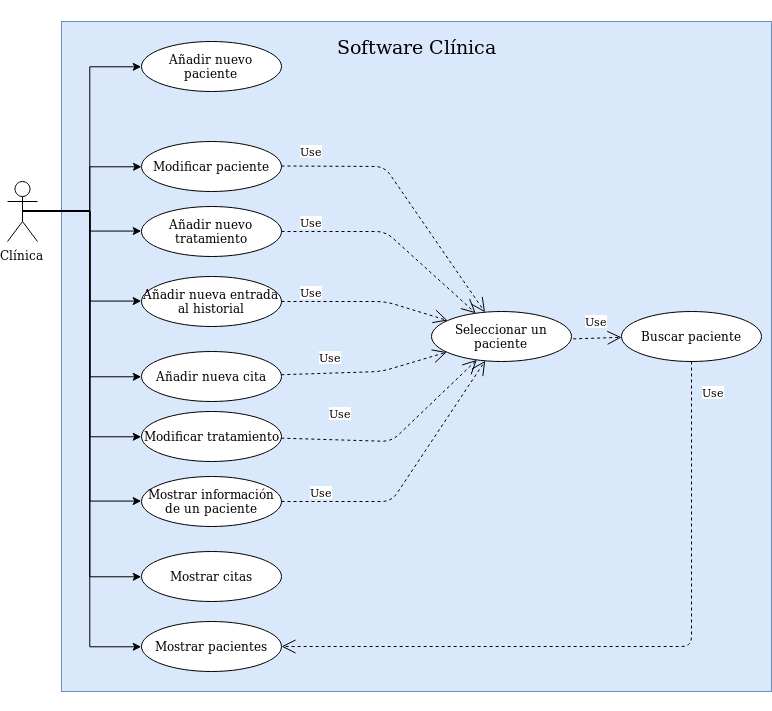

The diagram above was exported from draw.io. Its source (the exported page's mxGraphModel, read from the mxfile embedded in the PNG):
<mxGraphModel dx="1916" dy="1089" grid="1" gridSize="10" guides="1" tooltips="1" connect="1" arrows="1" fold="1" page="1" pageScale="1" pageWidth="827" pageHeight="1169" math="0" shadow="0">
  <root>
    <mxCell id="0" />
    <mxCell id="1" parent="0" />
    <mxCell id="RrpnQLMkxeXI5bM0-7-q-46" value="&lt;div style=&quot;font-size: 19px ; line-height: 500%&quot; align=&quot;center&quot;&gt;Software Clínica&lt;/div&gt;&lt;div style=&quot;font-size: 19px ; line-height: 500%&quot; align=&quot;center&quot;&gt;&lt;br&gt;&lt;/div&gt;&lt;div style=&quot;font-size: 19px ; line-height: 500%&quot; align=&quot;center&quot;&gt;&lt;br&gt;&lt;/div&gt;&lt;div style=&quot;font-size: 19px ; line-height: 500%&quot; align=&quot;center&quot;&gt;&lt;br&gt;&lt;/div&gt;&lt;div style=&quot;font-size: 19px ; line-height: 500%&quot; align=&quot;center&quot;&gt;&lt;br&gt;&lt;/div&gt;&lt;div style=&quot;font-size: 19px ; line-height: 500%&quot; align=&quot;center&quot;&gt;&lt;br&gt;&lt;/div&gt;&lt;div style=&quot;font-size: 19px ; line-height: 250%&quot; align=&quot;center&quot;&gt;&lt;br&gt;&lt;/div&gt;&lt;div style=&quot;font-size: 19px ; line-height: 250%&quot; align=&quot;center&quot;&gt;&lt;br&gt;&lt;/div&gt;&lt;div style=&quot;font-size: 19px ; line-height: 250%&quot; align=&quot;center&quot;&gt;&lt;br&gt;&lt;/div&gt;" style="rounded=0;whiteSpace=wrap;html=1;fillColor=#dae8fc;strokeColor=#6c8ebf;align=center;" vertex="1" parent="1">
      <mxGeometry x="90" y="40" width="710" height="670" as="geometry" />
    </mxCell>
    <mxCell id="RrpnQLMkxeXI5bM0-7-q-7" value="&lt;div&gt;Mostrar pacientes&lt;/div&gt;" style="ellipse;whiteSpace=wrap;html=1;" vertex="1" parent="1">
      <mxGeometry x="170" y="640" width="140" height="50" as="geometry" />
    </mxCell>
    <mxCell id="RrpnQLMkxeXI5bM0-7-q-8" value="Añadir nuevo paciente" style="ellipse;whiteSpace=wrap;html=1;" vertex="1" parent="1">
      <mxGeometry x="170" y="60" width="140" height="50" as="geometry" />
    </mxCell>
    <mxCell id="RrpnQLMkxeXI5bM0-7-q-9" value="&lt;div&gt;Añadir nueva cita&lt;/div&gt;" style="ellipse;whiteSpace=wrap;html=1;" vertex="1" parent="1">
      <mxGeometry x="170" y="370" width="140" height="50" as="geometry" />
    </mxCell>
    <mxCell id="RrpnQLMkxeXI5bM0-7-q-10" value="Añadir nuevo tratamiento" style="ellipse;whiteSpace=wrap;html=1;" vertex="1" parent="1">
      <mxGeometry x="170" y="225" width="140" height="50" as="geometry" />
    </mxCell>
    <mxCell id="RrpnQLMkxeXI5bM0-7-q-11" value="&lt;div&gt;Añadir nueva entrada al historial&lt;/div&gt;" style="ellipse;whiteSpace=wrap;html=1;" vertex="1" parent="1">
      <mxGeometry x="170" y="295" width="140" height="50" as="geometry" />
    </mxCell>
    <mxCell id="RrpnQLMkxeXI5bM0-7-q-12" value="&lt;div&gt;Mostrar citas&lt;/div&gt;" style="ellipse;whiteSpace=wrap;html=1;" vertex="1" parent="1">
      <mxGeometry x="170" y="570" width="140" height="50" as="geometry" />
    </mxCell>
    <mxCell id="RrpnQLMkxeXI5bM0-7-q-14" value="Seleccionar un paciente" style="ellipse;whiteSpace=wrap;html=1;" vertex="1" parent="1">
      <mxGeometry x="460" y="330" width="140" height="50" as="geometry" />
    </mxCell>
    <mxCell id="RrpnQLMkxeXI5bM0-7-q-15" value="Mostrar información de un paciente" style="ellipse;whiteSpace=wrap;html=1;" vertex="1" parent="1">
      <mxGeometry x="170" y="495" width="140" height="50" as="geometry" />
    </mxCell>
    <mxCell id="RrpnQLMkxeXI5bM0-7-q-16" value="Modificar paciente" style="ellipse;whiteSpace=wrap;html=1;" vertex="1" parent="1">
      <mxGeometry x="170" y="160" width="140" height="50" as="geometry" />
    </mxCell>
    <mxCell id="RrpnQLMkxeXI5bM0-7-q-17" value="Modificar tratamiento" style="ellipse;whiteSpace=wrap;html=1;" vertex="1" parent="1">
      <mxGeometry x="170" y="430" width="140" height="50" as="geometry" />
    </mxCell>
    <mxCell id="RrpnQLMkxeXI5bM0-7-q-18" value="Buscar paciente" style="ellipse;whiteSpace=wrap;html=1;" vertex="1" parent="1">
      <mxGeometry x="650" y="330" width="140" height="50" as="geometry" />
    </mxCell>
    <mxCell id="RrpnQLMkxeXI5bM0-7-q-34" style="edgeStyle=orthogonalEdgeStyle;rounded=0;orthogonalLoop=1;jettySize=auto;html=1;exitX=0.5;exitY=0.5;exitDx=0;exitDy=0;exitPerimeter=0;entryX=0;entryY=0.5;entryDx=0;entryDy=0;" edge="1" parent="1" source="RrpnQLMkxeXI5bM0-7-q-21" target="RrpnQLMkxeXI5bM0-7-q-8">
      <mxGeometry relative="1" as="geometry" />
    </mxCell>
    <mxCell id="RrpnQLMkxeXI5bM0-7-q-36" style="edgeStyle=orthogonalEdgeStyle;rounded=0;orthogonalLoop=1;jettySize=auto;html=1;exitX=0.5;exitY=0.5;exitDx=0;exitDy=0;exitPerimeter=0;" edge="1" parent="1" source="RrpnQLMkxeXI5bM0-7-q-21" target="RrpnQLMkxeXI5bM0-7-q-16">
      <mxGeometry relative="1" as="geometry" />
    </mxCell>
    <mxCell id="RrpnQLMkxeXI5bM0-7-q-37" style="edgeStyle=orthogonalEdgeStyle;rounded=0;orthogonalLoop=1;jettySize=auto;html=1;exitX=0.5;exitY=0.5;exitDx=0;exitDy=0;exitPerimeter=0;entryX=0;entryY=0.5;entryDx=0;entryDy=0;" edge="1" parent="1" source="RrpnQLMkxeXI5bM0-7-q-21" target="RrpnQLMkxeXI5bM0-7-q-10">
      <mxGeometry relative="1" as="geometry" />
    </mxCell>
    <mxCell id="RrpnQLMkxeXI5bM0-7-q-38" style="edgeStyle=orthogonalEdgeStyle;rounded=0;orthogonalLoop=1;jettySize=auto;html=1;exitX=0.5;exitY=0.5;exitDx=0;exitDy=0;exitPerimeter=0;entryX=0;entryY=0.5;entryDx=0;entryDy=0;" edge="1" parent="1" source="RrpnQLMkxeXI5bM0-7-q-21" target="RrpnQLMkxeXI5bM0-7-q-11">
      <mxGeometry relative="1" as="geometry" />
    </mxCell>
    <mxCell id="RrpnQLMkxeXI5bM0-7-q-39" style="edgeStyle=orthogonalEdgeStyle;rounded=0;orthogonalLoop=1;jettySize=auto;html=1;exitX=0.5;exitY=0.5;exitDx=0;exitDy=0;exitPerimeter=0;entryX=0;entryY=0.5;entryDx=0;entryDy=0;" edge="1" parent="1" source="RrpnQLMkxeXI5bM0-7-q-21" target="RrpnQLMkxeXI5bM0-7-q-9">
      <mxGeometry relative="1" as="geometry" />
    </mxCell>
    <mxCell id="RrpnQLMkxeXI5bM0-7-q-40" style="edgeStyle=orthogonalEdgeStyle;rounded=0;orthogonalLoop=1;jettySize=auto;html=1;exitX=0.5;exitY=0.5;exitDx=0;exitDy=0;exitPerimeter=0;entryX=0;entryY=0.5;entryDx=0;entryDy=0;" edge="1" parent="1" source="RrpnQLMkxeXI5bM0-7-q-21" target="RrpnQLMkxeXI5bM0-7-q-17">
      <mxGeometry relative="1" as="geometry" />
    </mxCell>
    <mxCell id="RrpnQLMkxeXI5bM0-7-q-41" style="edgeStyle=orthogonalEdgeStyle;rounded=0;orthogonalLoop=1;jettySize=auto;html=1;exitX=0.5;exitY=0.5;exitDx=0;exitDy=0;exitPerimeter=0;entryX=0;entryY=0.5;entryDx=0;entryDy=0;" edge="1" parent="1" source="RrpnQLMkxeXI5bM0-7-q-21" target="RrpnQLMkxeXI5bM0-7-q-15">
      <mxGeometry relative="1" as="geometry" />
    </mxCell>
    <mxCell id="RrpnQLMkxeXI5bM0-7-q-43" style="edgeStyle=orthogonalEdgeStyle;rounded=0;orthogonalLoop=1;jettySize=auto;html=1;exitX=0.5;exitY=0.5;exitDx=0;exitDy=0;exitPerimeter=0;entryX=0;entryY=0.5;entryDx=0;entryDy=0;" edge="1" parent="1" source="RrpnQLMkxeXI5bM0-7-q-21" target="RrpnQLMkxeXI5bM0-7-q-12">
      <mxGeometry relative="1" as="geometry" />
    </mxCell>
    <mxCell id="RrpnQLMkxeXI5bM0-7-q-45" style="edgeStyle=orthogonalEdgeStyle;rounded=0;orthogonalLoop=1;jettySize=auto;html=1;exitX=0.5;exitY=0.5;exitDx=0;exitDy=0;exitPerimeter=0;entryX=0;entryY=0.5;entryDx=0;entryDy=0;" edge="1" parent="1" source="RrpnQLMkxeXI5bM0-7-q-21" target="RrpnQLMkxeXI5bM0-7-q-7">
      <mxGeometry relative="1" as="geometry" />
    </mxCell>
    <mxCell id="RrpnQLMkxeXI5bM0-7-q-21" value="Clínica" style="shape=umlActor;verticalLabelPosition=bottom;labelBackgroundColor=#ffffff;verticalAlign=top;html=1;outlineConnect=0;" vertex="1" parent="1">
      <mxGeometry x="36" y="200" width="30" height="60" as="geometry" />
    </mxCell>
    <mxCell id="RrpnQLMkxeXI5bM0-7-q-23" value="Use" style="endArrow=open;endSize=12;dashed=1;html=1;" edge="1" parent="1" target="RrpnQLMkxeXI5bM0-7-q-14">
      <mxGeometry x="-0.7862" y="15" width="160" relative="1" as="geometry">
        <mxPoint x="310" y="184.5" as="sourcePoint" />
        <mxPoint x="600" y="290" as="targetPoint" />
        <Array as="points">
          <mxPoint x="413" y="185" />
        </Array>
        <mxPoint as="offset" />
      </mxGeometry>
    </mxCell>
    <mxCell id="RrpnQLMkxeXI5bM0-7-q-28" value="Use" style="endArrow=open;endSize=12;dashed=1;html=1;" edge="1" parent="1" source="RrpnQLMkxeXI5bM0-7-q-10" target="RrpnQLMkxeXI5bM0-7-q-14">
      <mxGeometry x="-0.7343" y="10" width="160" relative="1" as="geometry">
        <mxPoint x="320" y="243.33333333333331" as="sourcePoint" />
        <mxPoint x="480" y="243.33333333333331" as="targetPoint" />
        <Array as="points">
          <mxPoint x="414" y="250" />
        </Array>
        <mxPoint as="offset" />
      </mxGeometry>
    </mxCell>
    <mxCell id="RrpnQLMkxeXI5bM0-7-q-29" value="Use" style="endArrow=open;endSize=12;dashed=1;html=1;exitX=1;exitY=0.5;exitDx=0;exitDy=0;" edge="1" parent="1" source="RrpnQLMkxeXI5bM0-7-q-11" target="RrpnQLMkxeXI5bM0-7-q-14">
      <mxGeometry x="-0.6479" y="10" width="160" relative="1" as="geometry">
        <mxPoint x="350" y="330" as="sourcePoint" />
        <mxPoint x="460" y="415" as="targetPoint" />
        <Array as="points">
          <mxPoint x="414" y="320" />
        </Array>
        <mxPoint as="offset" />
      </mxGeometry>
    </mxCell>
    <mxCell id="RrpnQLMkxeXI5bM0-7-q-30" value="Use" style="endArrow=open;endSize=12;dashed=1;html=1;" edge="1" parent="1" source="RrpnQLMkxeXI5bM0-7-q-9" target="RrpnQLMkxeXI5bM0-7-q-14">
      <mxGeometry x="0.1729" y="75" width="160" relative="1" as="geometry">
        <mxPoint x="350" y="390" as="sourcePoint" />
        <mxPoint x="460" y="415" as="targetPoint" />
        <Array as="points">
          <mxPoint x="410" y="390" />
        </Array>
        <mxPoint x="-47" y="60" as="offset" />
      </mxGeometry>
    </mxCell>
    <mxCell id="RrpnQLMkxeXI5bM0-7-q-31" value="Use" style="endArrow=open;endSize=12;dashed=1;html=1;" edge="1" parent="1" source="RrpnQLMkxeXI5bM0-7-q-17" target="RrpnQLMkxeXI5bM0-7-q-14">
      <mxGeometry x="0.0341" y="63" width="160" relative="1" as="geometry">
        <mxPoint x="360" y="450" as="sourcePoint" />
        <mxPoint x="600" y="500" as="targetPoint" />
        <Array as="points">
          <mxPoint x="420" y="460" />
        </Array>
        <mxPoint x="-14" y="23" as="offset" />
      </mxGeometry>
    </mxCell>
    <mxCell id="RrpnQLMkxeXI5bM0-7-q-32" value="Use" style="endArrow=open;endSize=12;dashed=1;html=1;exitX=1;exitY=0.5;exitDx=0;exitDy=0;" edge="1" parent="1" source="RrpnQLMkxeXI5bM0-7-q-15" target="RrpnQLMkxeXI5bM0-7-q-14">
      <mxGeometry x="-0.7133" y="10" width="160" relative="1" as="geometry">
        <mxPoint x="320" y="510" as="sourcePoint" />
        <mxPoint x="460" y="415" as="targetPoint" />
        <Array as="points">
          <mxPoint x="420" y="520" />
        </Array>
        <mxPoint as="offset" />
      </mxGeometry>
    </mxCell>
    <mxCell id="RrpnQLMkxeXI5bM0-7-q-42" value="Use" style="endArrow=open;endSize=12;dashed=1;html=1;exitX=1.012;exitY=0.547;exitDx=0;exitDy=0;exitPerimeter=0;" edge="1" parent="1" source="RrpnQLMkxeXI5bM0-7-q-14" target="RrpnQLMkxeXI5bM0-7-q-18">
      <mxGeometry x="-0.0194" y="17" width="160" relative="1" as="geometry">
        <mxPoint x="590" y="420" as="sourcePoint" />
        <mxPoint x="750" y="420" as="targetPoint" />
        <mxPoint as="offset" />
      </mxGeometry>
    </mxCell>
    <mxCell id="RrpnQLMkxeXI5bM0-7-q-44" value="Use" style="endArrow=open;endSize=12;dashed=1;html=1;entryX=1;entryY=0.5;entryDx=0;entryDy=0;" edge="1" parent="1" source="RrpnQLMkxeXI5bM0-7-q-18" target="RrpnQLMkxeXI5bM0-7-q-7">
      <mxGeometry x="-0.9157" y="22" width="160" relative="1" as="geometry">
        <mxPoint x="560" y="440" as="sourcePoint" />
        <mxPoint x="720" y="440" as="targetPoint" />
        <Array as="points">
          <mxPoint x="720" y="665" />
        </Array>
        <mxPoint as="offset" />
      </mxGeometry>
    </mxCell>
  </root>
</mxGraphModel>